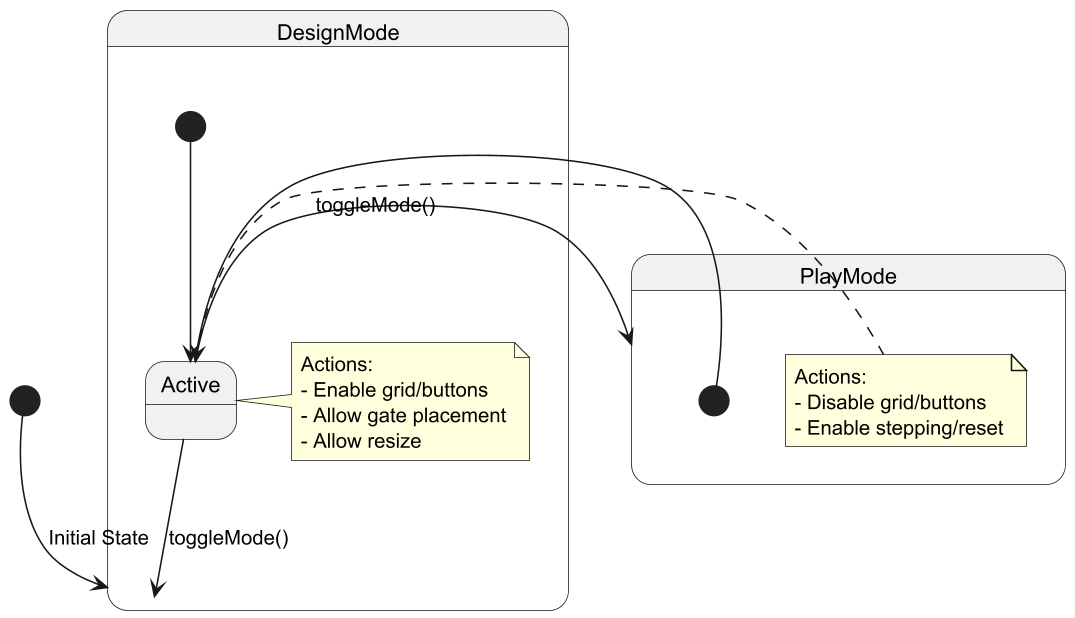

The diagram above was rendered by PlantUML. Its source (embedded in the PNG):
@startuml
skinparam dpi 150

[*] --> DesignMode : Initial State

state DesignMode {
    [*] --> Active
    Active --> PlayMode : toggleMode()
    note right of Active : Actions:\n- Enable grid/buttons\n- Allow gate placement\n- Allow resize
}

state PlayMode {
    [*] --> Active
    Active --> DesignMode : toggleMode()
    note right of Active : Actions:\n- Disable grid/buttons\n- Enable stepping/reset
}

@enduml